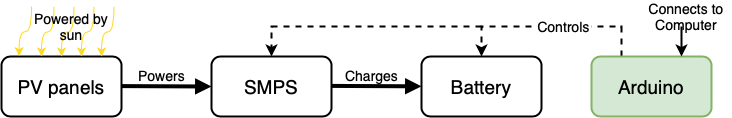

The diagram above was exported from draw.io. Its source (the exported page's mxGraphModel, read from the mxfile embedded in the PNG):
<mxGraphModel dx="1113" dy="684" grid="1" gridSize="10" guides="1" tooltips="1" connect="1" arrows="1" fold="1" page="1" pageScale="1" pageWidth="1169" pageHeight="1654" math="0" shadow="0">
  <root>
    <mxCell id="0" />
    <mxCell id="1" parent="0" />
    <mxCell id="_p0BCJJVPHBNoHRZYgPS-1" value="" style="rounded=1;whiteSpace=wrap;html=1;strokeWidth=2;" vertex="1" parent="1">
      <mxGeometry x="50" y="210" width="120" height="60" as="geometry" />
    </mxCell>
    <mxCell id="_p0BCJJVPHBNoHRZYgPS-5" value="" style="rounded=1;whiteSpace=wrap;html=1;strokeWidth=2;" vertex="1" parent="1">
      <mxGeometry x="260" y="210" width="120" height="60" as="geometry" />
    </mxCell>
    <mxCell id="_p0BCJJVPHBNoHRZYgPS-6" value="" style="rounded=1;whiteSpace=wrap;html=1;strokeWidth=2;" vertex="1" parent="1">
      <mxGeometry x="470" y="210" width="120" height="60" as="geometry" />
    </mxCell>
    <mxCell id="_p0BCJJVPHBNoHRZYgPS-28" style="edgeStyle=elbowEdgeStyle;rounded=0;orthogonalLoop=1;jettySize=auto;html=1;exitX=0.25;exitY=0;exitDx=0;exitDy=0;strokeColor=#000000;strokeWidth=2;elbow=vertical;dashed=1;entryX=0.5;entryY=0;entryDx=0;entryDy=0;" edge="1" parent="1" source="_p0BCJJVPHBNoHRZYgPS-7" target="_p0BCJJVPHBNoHRZYgPS-6">
      <mxGeometry relative="1" as="geometry">
        <mxPoint x="580" y="160" as="targetPoint" />
        <Array as="points">
          <mxPoint x="650" y="180" />
          <mxPoint x="600" y="180" />
        </Array>
      </mxGeometry>
    </mxCell>
    <mxCell id="_p0BCJJVPHBNoHRZYgPS-7" value="" style="rounded=1;whiteSpace=wrap;html=1;strokeWidth=2;fillColor=#d5e8d4;strokeColor=#82b366;" vertex="1" parent="1">
      <mxGeometry x="640" y="210" width="120" height="60" as="geometry" />
    </mxCell>
    <mxCell id="_p0BCJJVPHBNoHRZYgPS-9" value="&lt;font style=&quot;font-size: 19px&quot;&gt;PV panels&lt;/font&gt;" style="text;html=1;strokeColor=none;fillColor=none;align=center;verticalAlign=middle;whiteSpace=wrap;rounded=0;" vertex="1" parent="1">
      <mxGeometry x="55" y="230" width="110" height="20" as="geometry" />
    </mxCell>
    <mxCell id="_p0BCJJVPHBNoHRZYgPS-10" value="&lt;span style=&quot;font-size: 19px&quot;&gt;SMPS&lt;/span&gt;" style="text;html=1;strokeColor=none;fillColor=none;align=center;verticalAlign=middle;whiteSpace=wrap;rounded=0;" vertex="1" parent="1">
      <mxGeometry x="265" y="230" width="110" height="20" as="geometry" />
    </mxCell>
    <mxCell id="_p0BCJJVPHBNoHRZYgPS-11" value="&lt;span style=&quot;font-size: 19px&quot;&gt;Battery&lt;/span&gt;" style="text;html=1;strokeColor=none;fillColor=none;align=center;verticalAlign=middle;whiteSpace=wrap;rounded=0;" vertex="1" parent="1">
      <mxGeometry x="475" y="230" width="110" height="20" as="geometry" />
    </mxCell>
    <mxCell id="_p0BCJJVPHBNoHRZYgPS-12" value="&lt;font style=&quot;font-size: 19px&quot;&gt;Arduino&lt;/font&gt;" style="text;html=1;fillColor=#d5e8d4;align=center;verticalAlign=middle;whiteSpace=wrap;rounded=0;" vertex="1" parent="1">
      <mxGeometry x="645" y="230" width="110" height="20" as="geometry" />
    </mxCell>
    <mxCell id="_p0BCJJVPHBNoHRZYgPS-16" value="" style="endArrow=classic;html=1;entryX=0.147;entryY=-0.006;entryDx=0;entryDy=0;strokeColor=#FFDA1F;edgeStyle=orthogonalEdgeStyle;curved=1;entryPerimeter=0;" edge="1" parent="1" target="_p0BCJJVPHBNoHRZYgPS-1">
      <mxGeometry width="50" height="50" relative="1" as="geometry">
        <mxPoint x="80" y="160" as="sourcePoint" />
        <mxPoint x="150" y="80" as="targetPoint" />
        <Array as="points">
          <mxPoint x="80" y="160" />
          <mxPoint x="80" y="185" />
          <mxPoint x="68" y="185" />
        </Array>
      </mxGeometry>
    </mxCell>
    <mxCell id="_p0BCJJVPHBNoHRZYgPS-17" value="" style="endArrow=classic;html=1;entryX=0.147;entryY=-0.006;entryDx=0;entryDy=0;strokeColor=#FFDA1F;edgeStyle=orthogonalEdgeStyle;curved=1;entryPerimeter=0;" edge="1" parent="1">
      <mxGeometry width="50" height="50" relative="1" as="geometry">
        <mxPoint x="102.4" y="160.36" as="sourcePoint" />
        <mxPoint x="90.04000000000005" y="210.00000000000006" as="targetPoint" />
        <Array as="points">
          <mxPoint x="102.4" y="160.36" />
          <mxPoint x="102.4" y="185.36" />
          <mxPoint x="90.4" y="185.36" />
        </Array>
      </mxGeometry>
    </mxCell>
    <mxCell id="_p0BCJJVPHBNoHRZYgPS-18" value="" style="endArrow=classic;html=1;entryX=0.147;entryY=-0.006;entryDx=0;entryDy=0;strokeColor=#FFDA1F;edgeStyle=orthogonalEdgeStyle;curved=1;entryPerimeter=0;" edge="1" parent="1">
      <mxGeometry width="50" height="50" relative="1" as="geometry">
        <mxPoint x="122.4" y="160.36" as="sourcePoint" />
        <mxPoint x="110.04000000000005" y="210.00000000000006" as="targetPoint" />
        <Array as="points">
          <mxPoint x="122.4" y="160.36" />
          <mxPoint x="122.4" y="185.36" />
          <mxPoint x="110.4" y="185.36" />
        </Array>
      </mxGeometry>
    </mxCell>
    <mxCell id="_p0BCJJVPHBNoHRZYgPS-19" value="" style="endArrow=classic;html=1;entryX=0.147;entryY=-0.006;entryDx=0;entryDy=0;strokeColor=#FFDA1F;edgeStyle=orthogonalEdgeStyle;curved=1;entryPerimeter=0;" edge="1" parent="1">
      <mxGeometry width="50" height="50" relative="1" as="geometry">
        <mxPoint x="142.4" y="160.36" as="sourcePoint" />
        <mxPoint x="130.04000000000005" y="210.00000000000006" as="targetPoint" />
        <Array as="points">
          <mxPoint x="142.4" y="160.36" />
          <mxPoint x="142.4" y="185.36" />
          <mxPoint x="130.4" y="185.36" />
        </Array>
      </mxGeometry>
    </mxCell>
    <mxCell id="_p0BCJJVPHBNoHRZYgPS-20" value="" style="endArrow=classic;html=1;entryX=0.147;entryY=-0.006;entryDx=0;entryDy=0;strokeColor=#FFDA1F;edgeStyle=orthogonalEdgeStyle;curved=1;entryPerimeter=0;" edge="1" parent="1">
      <mxGeometry width="50" height="50" relative="1" as="geometry">
        <mxPoint x="162.4" y="160.36" as="sourcePoint" />
        <mxPoint x="150.04000000000005" y="210.00000000000006" as="targetPoint" />
        <Array as="points">
          <mxPoint x="162.4" y="160.36" />
          <mxPoint x="162.4" y="185.36" />
          <mxPoint x="150.4" y="185.36" />
        </Array>
      </mxGeometry>
    </mxCell>
    <mxCell id="_p0BCJJVPHBNoHRZYgPS-21" value="&lt;font style=&quot;font-size: 14px&quot;&gt;Powered by sun&lt;/font&gt;" style="text;html=1;strokeColor=none;fillColor=none;align=center;verticalAlign=middle;whiteSpace=wrap;rounded=0;" vertex="1" parent="1">
      <mxGeometry x="75" y="160" width="90" height="40" as="geometry" />
    </mxCell>
    <mxCell id="_p0BCJJVPHBNoHRZYgPS-24" value="&lt;font style=&quot;font-size: 14px&quot;&gt;Powers&lt;/font&gt;" style="html=1;verticalAlign=bottom;endArrow=block;entryX=0;entryY=0.5;entryDx=0;entryDy=0;strokeWidth=4;" edge="1" parent="1" target="_p0BCJJVPHBNoHRZYgPS-5">
      <mxGeometry x="-0.1111" width="80" relative="1" as="geometry">
        <mxPoint x="170" y="239.57999999999998" as="sourcePoint" />
        <mxPoint x="250" y="239.57999999999998" as="targetPoint" />
        <mxPoint as="offset" />
      </mxGeometry>
    </mxCell>
    <mxCell id="_p0BCJJVPHBNoHRZYgPS-25" value="&lt;font style=&quot;font-size: 14px&quot;&gt;Charges&lt;/font&gt;" style="html=1;verticalAlign=bottom;endArrow=block;entryX=0;entryY=0.5;entryDx=0;entryDy=0;strokeWidth=4;" edge="1" parent="1">
      <mxGeometry x="-0.1111" width="80" relative="1" as="geometry">
        <mxPoint x="380" y="239.40999999999994" as="sourcePoint" />
        <mxPoint x="470" y="239.83" as="targetPoint" />
        <mxPoint as="offset" />
      </mxGeometry>
    </mxCell>
    <mxCell id="_p0BCJJVPHBNoHRZYgPS-29" value="" style="endArrow=classic;html=1;dashed=1;strokeColor=#000000;strokeWidth=2;edgeStyle=elbowEdgeStyle;elbow=vertical;entryX=0.5;entryY=0;entryDx=0;entryDy=0;rounded=0;" edge="1" parent="1" target="_p0BCJJVPHBNoHRZYgPS-5">
      <mxGeometry width="50" height="50" relative="1" as="geometry">
        <mxPoint x="530" y="180" as="sourcePoint" />
        <mxPoint x="330" y="180" as="targetPoint" />
        <Array as="points">
          <mxPoint x="430" y="180" />
        </Array>
      </mxGeometry>
    </mxCell>
    <mxCell id="_p0BCJJVPHBNoHRZYgPS-30" value="&lt;font style=&quot;font-size: 14px&quot;&gt;Controls&lt;/font&gt;" style="text;html=1;align=center;verticalAlign=middle;whiteSpace=wrap;rounded=0;fillColor=#FFFFFF;" vertex="1" parent="1">
      <mxGeometry x="585" y="170" width="55" height="20" as="geometry" />
    </mxCell>
    <mxCell id="_p0BCJJVPHBNoHRZYgPS-31" value="" style="endArrow=classic;html=1;strokeColor=#000000;strokeWidth=2;entryX=0.75;entryY=0;entryDx=0;entryDy=0;" edge="1" parent="1" target="_p0BCJJVPHBNoHRZYgPS-7">
      <mxGeometry width="50" height="50" relative="1" as="geometry">
        <mxPoint x="730" y="180" as="sourcePoint" />
        <mxPoint x="900" y="230" as="targetPoint" />
      </mxGeometry>
    </mxCell>
    <mxCell id="_p0BCJJVPHBNoHRZYgPS-32" value="&lt;font style=&quot;font-size: 14px&quot;&gt;Connects to Computer&lt;/font&gt;" style="text;html=1;strokeColor=none;fillColor=none;align=center;verticalAlign=middle;whiteSpace=wrap;rounded=0;" vertex="1" parent="1">
      <mxGeometry x="690" y="160" width="90" height="20" as="geometry" />
    </mxCell>
    <mxCell id="_p0BCJJVPHBNoHRZYgPS-33" style="edgeStyle=elbowEdgeStyle;rounded=1;orthogonalLoop=1;jettySize=auto;elbow=vertical;html=1;exitX=0.5;exitY=1;exitDx=0;exitDy=0;strokeColor=#000000;strokeWidth=2;" edge="1" parent="1" source="_p0BCJJVPHBNoHRZYgPS-32" target="_p0BCJJVPHBNoHRZYgPS-32">
      <mxGeometry relative="1" as="geometry" />
    </mxCell>
  </root>
</mxGraphModel>